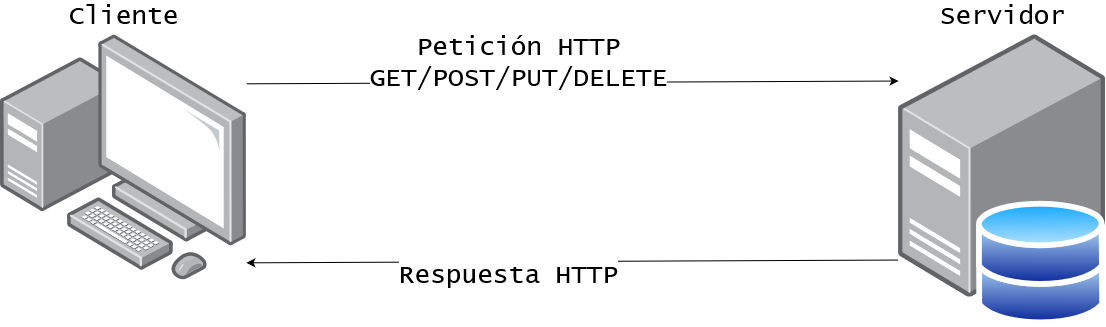

The diagram above was exported from draw.io. Its source (the exported page's mxGraphModel, read from the mxfile embedded in the PNG):
<mxGraphModel dx="1420" dy="740" grid="1" gridSize="10" guides="1" tooltips="1" connect="1" arrows="1" fold="1" page="1" pageScale="1" pageWidth="827" pageHeight="1169" math="0" shadow="0">
  <root>
    <mxCell id="0" />
    <mxCell id="1" parent="0" />
    <mxCell id="Dwfg66pYhVM90sYBVpub-3" value="" style="group;fontSize=26;" vertex="1" connectable="0" parent="1">
      <mxGeometry x="70" y="90" width="1105.21" height="292.4" as="geometry" />
    </mxCell>
    <mxCell id="Rky0PdTlhcpre_0wnTX8-14" value="Cliente" style="image;points=[];aspect=fixed;html=1;align=center;shadow=0;dashed=0;image=img/lib/allied_telesis/computer_and_terminals/Personal_Computer_with_Server.svg;fontSize=26;fontFamily=Lucida Console;container=0;labelPosition=center;verticalLabelPosition=top;verticalAlign=bottom;" parent="Dwfg66pYhVM90sYBVpub-3" vertex="1">
      <mxGeometry width="245.85341441974825" height="245.85341441974825" as="geometry" />
    </mxCell>
    <mxCell id="Rky0PdTlhcpre_0wnTX8-15" value="Servidor" style="image;points=[];aspect=fixed;html=1;align=center;shadow=0;dashed=0;image=img/lib/allied_telesis/computer_and_terminals/Server_Desktop.svg;fontSize=26;fontFamily=Lucida Console;container=0;labelPosition=center;verticalLabelPosition=top;verticalAlign=bottom;" parent="Dwfg66pYhVM90sYBVpub-3" vertex="1">
      <mxGeometry x="898.0838237676152" width="207.12553433275392" height="262.5618988948768" as="geometry" />
    </mxCell>
    <mxCell id="Rky0PdTlhcpre_0wnTX8-16" value="" style="endArrow=classic;html=1;rounded=0;exitX=1.002;exitY=0.211;exitDx=0;exitDy=0;exitPerimeter=0;entryX=0.002;entryY=0.187;entryDx=0;entryDy=0;entryPerimeter=0;fontSize=26;" parent="Dwfg66pYhVM90sYBVpub-3" edge="1">
      <mxGeometry width="50" height="50" relative="1" as="geometry">
        <mxPoint x="245.92817128664757" y="49.30938122448969" as="sourcePoint" />
        <mxPoint x="898.0803627136765" y="46.533371428571094" as="targetPoint" />
      </mxGeometry>
    </mxCell>
    <mxCell id="Rky0PdTlhcpre_0wnTX8-18" value="Petición HTTP&lt;br style=&quot;font-size: 26px;&quot;&gt;GET/POST/PUT/DELETE" style="edgeLabel;html=1;align=center;verticalAlign=middle;resizable=0;points=[];fontFamily=Lucida Console;fontSize=26;container=0;" parent="Rky0PdTlhcpre_0wnTX8-16" vertex="1" connectable="0">
      <mxGeometry x="-0.1956" relative="1" as="geometry">
        <mxPoint x="10" y="-21" as="offset" />
      </mxGeometry>
    </mxCell>
    <mxCell id="Rky0PdTlhcpre_0wnTX8-17" value="" style="endArrow=none;html=1;rounded=0;exitX=1.002;exitY=0.211;exitDx=0;exitDy=0;exitPerimeter=0;entryX=0.002;entryY=0.187;entryDx=0;entryDy=0;entryPerimeter=0;startArrow=classic;startFill=1;endFill=0;fontSize=26;" parent="Dwfg66pYhVM90sYBVpub-3" edge="1">
      <mxGeometry width="50" height="50" relative="1" as="geometry">
        <mxPoint x="245.86849794287562" y="228.32978938775497" as="sourcePoint" />
        <mxPoint x="898.0206893699047" y="225.5537795918364" as="targetPoint" />
      </mxGeometry>
    </mxCell>
    <mxCell id="Rky0PdTlhcpre_0wnTX8-23" value="Respuesta HTTP" style="edgeLabel;html=1;align=center;verticalAlign=middle;resizable=0;points=[];fontFamily=Lucida Console;fontSize=26;container=0;" parent="Rky0PdTlhcpre_0wnTX8-17" vertex="1" connectable="0">
      <mxGeometry x="-0.2412" relative="1" as="geometry">
        <mxPoint x="15" y="12" as="offset" />
      </mxGeometry>
    </mxCell>
    <mxCell id="Rky0PdTlhcpre_0wnTX8-25" value="" style="image;aspect=fixed;perimeter=ellipsePerimeter;html=1;align=center;shadow=0;dashed=0;spacingTop=3;image=img/lib/active_directory/databases.svg;imageBorder=none;imageBackground=none;container=0;fontSize=26;" parent="Dwfg66pYhVM90sYBVpub-3" vertex="1">
      <mxGeometry x="975.65917067113" y="165.89224489795922" width="129.07304257036782" height="126.5070967402588" as="geometry" />
    </mxCell>
  </root>
</mxGraphModel>